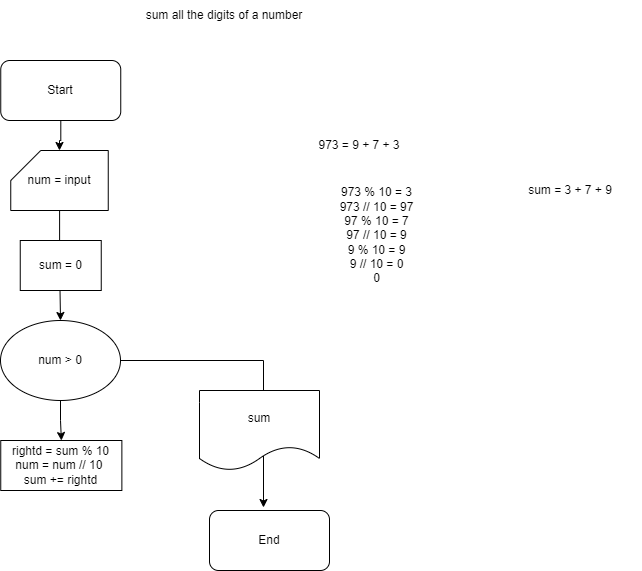

The diagram above was exported from draw.io. Its source (the exported page's mxGraphModel, read from the mxfile embedded in the PNG):
<mxGraphModel dx="1674" dy="772" grid="1" gridSize="10" guides="1" tooltips="1" connect="1" arrows="1" fold="1" page="1" pageScale="1" pageWidth="850" pageHeight="1100" math="0" shadow="0">
  <root>
    <mxCell id="0" />
    <mxCell id="1" parent="0" />
    <mxCell id="24lvV09j2VHUAjs1KWGv-1" value="Start" style="rounded=1;whiteSpace=wrap;html=1;" parent="1" vertex="1">
      <mxGeometry x="41.25" y="90" width="120" height="60" as="geometry" />
    </mxCell>
    <mxCell id="24lvV09j2VHUAjs1KWGv-2" value="End" style="rounded=1;whiteSpace=wrap;html=1;" parent="1" vertex="1">
      <mxGeometry x="250" y="540" width="120" height="60" as="geometry" />
    </mxCell>
    <mxCell id="24lvV09j2VHUAjs1KWGv-7" value="sum all the digits of a number" style="text;html=1;align=center;verticalAlign=middle;whiteSpace=wrap;rounded=0;" parent="1" vertex="1">
      <mxGeometry x="70" y="30" width="390" height="30" as="geometry" />
    </mxCell>
    <mxCell id="2i2Ug3EKJSbQpZiKw1Ly-1" value="" style="edgeStyle=orthogonalEdgeStyle;rounded=0;orthogonalLoop=1;jettySize=auto;html=1;entryX=0.5;entryY=0;entryDx=0;entryDy=0;" parent="1" source="24lvV09j2VHUAjs1KWGv-1" target="24lvV09j2VHUAjs1KWGv-24" edge="1">
      <mxGeometry relative="1" as="geometry">
        <mxPoint x="100" y="150" as="sourcePoint" />
        <mxPoint x="100" y="550" as="targetPoint" />
      </mxGeometry>
    </mxCell>
    <mxCell id="24lvV09j2VHUAjs1KWGv-24" value="num = input" style="shape=card;whiteSpace=wrap;html=1;" parent="1" vertex="1">
      <mxGeometry x="51.25" y="180" width="97.5" height="60" as="geometry" />
    </mxCell>
    <mxCell id="2i2Ug3EKJSbQpZiKw1Ly-2" value="" style="edgeStyle=orthogonalEdgeStyle;rounded=0;orthogonalLoop=1;jettySize=auto;html=1;entryX=0.5;entryY=0;entryDx=0;entryDy=0;" parent="1" source="24lvV09j2VHUAjs1KWGv-24" target="dJ0o7yA8VT7SD2CRMR3X-1" edge="1">
      <mxGeometry relative="1" as="geometry">
        <mxPoint x="101" y="270" as="sourcePoint" />
        <mxPoint x="100" y="390" as="targetPoint" />
        <Array as="points" />
      </mxGeometry>
    </mxCell>
    <mxCell id="dJ0o7yA8VT7SD2CRMR3X-7" style="edgeStyle=orthogonalEdgeStyle;rounded=0;orthogonalLoop=1;jettySize=auto;html=1;entryX=0.45;entryY=-0.05;entryDx=0;entryDy=0;entryPerimeter=0;" parent="1" source="dJ0o7yA8VT7SD2CRMR3X-1" target="24lvV09j2VHUAjs1KWGv-2" edge="1">
      <mxGeometry relative="1" as="geometry">
        <mxPoint x="310" y="530" as="targetPoint" />
      </mxGeometry>
    </mxCell>
    <mxCell id="dJ0o7yA8VT7SD2CRMR3X-8" value="" style="edgeStyle=orthogonalEdgeStyle;rounded=0;orthogonalLoop=1;jettySize=auto;html=1;" parent="1" source="dJ0o7yA8VT7SD2CRMR3X-1" target="dJ0o7yA8VT7SD2CRMR3X-3" edge="1">
      <mxGeometry relative="1" as="geometry" />
    </mxCell>
    <mxCell id="dJ0o7yA8VT7SD2CRMR3X-1" value="num &amp;gt; 0" style="ellipse;whiteSpace=wrap;html=1;" parent="1" vertex="1">
      <mxGeometry x="41" y="350" width="120" height="80" as="geometry" />
    </mxCell>
    <mxCell id="dJ0o7yA8VT7SD2CRMR3X-2" value="sum = 0" style="rounded=0;whiteSpace=wrap;html=1;" parent="1" vertex="1">
      <mxGeometry x="60.75" y="270" width="81" height="50" as="geometry" />
    </mxCell>
    <mxCell id="dJ0o7yA8VT7SD2CRMR3X-3" value="rightd = sum % 10&lt;div&gt;num = num // 10&amp;nbsp;&lt;/div&gt;&lt;div&gt;sum += rightd&lt;/div&gt;" style="rounded=0;whiteSpace=wrap;html=1;" parent="1" vertex="1">
      <mxGeometry x="41.25" y="470" width="121.12" height="50" as="geometry" />
    </mxCell>
    <mxCell id="dJ0o7yA8VT7SD2CRMR3X-4" value="973 = 9 + 7 + 3" style="text;html=1;align=center;verticalAlign=middle;whiteSpace=wrap;rounded=0;" parent="1" vertex="1">
      <mxGeometry x="350" y="150" width="100" height="50" as="geometry" />
    </mxCell>
    <mxCell id="dJ0o7yA8VT7SD2CRMR3X-5" value="973 % 10 = 3&lt;div&gt;973 // 10 = 97&lt;/div&gt;&lt;div&gt;97 % 10 = 7&lt;/div&gt;&lt;div&gt;97 // 10 = 9&lt;/div&gt;&lt;div&gt;9 % 10 = 9&lt;/div&gt;&lt;div&gt;9 // 10 = 0&lt;/div&gt;&lt;div&gt;0&lt;/div&gt;" style="text;html=1;align=center;verticalAlign=middle;whiteSpace=wrap;rounded=0;" parent="1" vertex="1">
      <mxGeometry x="340" y="210" width="155" height="110" as="geometry" />
    </mxCell>
    <mxCell id="dJ0o7yA8VT7SD2CRMR3X-6" value="sum = 3 + 7 + 9" style="text;html=1;align=center;verticalAlign=middle;whiteSpace=wrap;rounded=0;" parent="1" vertex="1">
      <mxGeometry x="540" y="210" width="142" height="20" as="geometry" />
    </mxCell>
    <mxCell id="dJ0o7yA8VT7SD2CRMR3X-9" value="sum" style="shape=document;whiteSpace=wrap;html=1;boundedLbl=1;" parent="1" vertex="1">
      <mxGeometry x="240" y="420" width="120" height="80" as="geometry" />
    </mxCell>
  </root>
</mxGraphModel>